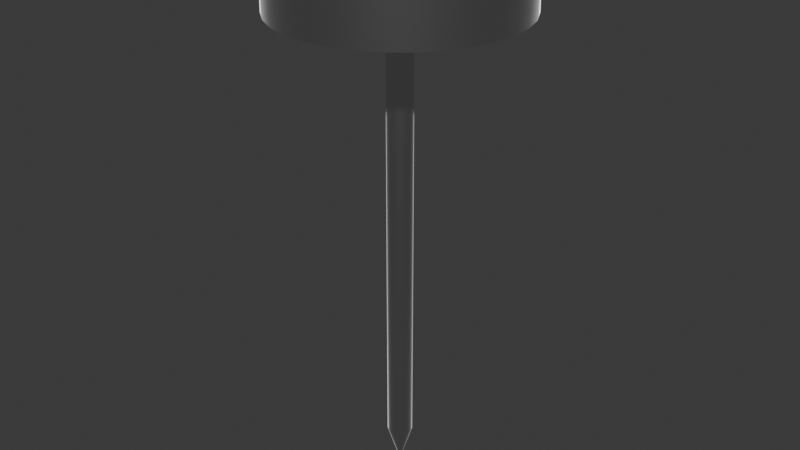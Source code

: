 # Source: meat_thermometer.blend  (saved by Blender 4.2.66; exported with 4.5.12 LTS)
import bpy
from mathutils import Matrix  # noqa: F401  (used for matrix-valued properties, if any)

bpy.ops.wm.read_factory_settings(use_empty=True)
scene = bpy.context.scene
scene.name = 'Scene'

# ---- collections
col_collection = bpy.data.collections.new('Collection'); scene.collection.children.link(col_collection)

# ---- materials (node trees are filled in below, after node groups)
mat_material_001 = bpy.data.materials.new('Material.001')

# ---- node groups
ng_smooth_by_angle = bpy.data.node_groups.new('Smooth by Angle', 'GeometryNodeTree')
_s = ng_smooth_by_angle.interface.new_socket(name='Mesh', in_out='OUTPUT', socket_type='NodeSocketGeometry')
_s = ng_smooth_by_angle.interface.new_socket(name='Mesh', in_out='INPUT', socket_type='NodeSocketGeometry')
_s = ng_smooth_by_angle.interface.new_socket(name='Angle', in_out='INPUT', socket_type='NodeSocketFloat')
_s.subtype = 'ANGLE'
_s.default_value = 0.5236
_s.min_value = 0.0
_s.max_value = 3.142
_s.description = 'Maximum face angle for smooth edges'
_s = ng_smooth_by_angle.interface.new_socket(name='Ignore Sharpness', in_out='INPUT', socket_type='NodeSocketBool')
_s.force_non_field = True
ng_smooth_by_angle.description = 'Set the sharpness of mesh edges based on the angle between the neighboring faces'
ng_smooth_by_angle.is_modifier = True
_N = ng_smooth_by_angle.nodes; _L = ng_smooth_by_angle.links
n0 = _N.new('GeometryNodeSetShadeSmooth'); n0.name = 'Set Shade Smooth'; n0.location = (120, -80)
n0.domain = 'EDGE'
n1 = _N.new('GeometryNodeSetShadeSmooth'); n1.name = 'Set Shade Smooth.001'; n1.location = (300, -80)
n2 = _N.new('NodeGroupOutput'); n2.name = 'Group Output'; n2.location = (480, -80)
n3 = _N.new('GeometryNodeInputMeshEdgeAngle'); n3.name = 'Edge Angle'; n3.location = (-440, -240)
n4 = _N.new('NodeGroupInput'); n4.name = 'Group Input'; n4.location = (-80, -80)
n5 = _N.new('GeometryNodeInputEdgeSmooth'); n5.name = 'Is Edge Smooth'; n5.location = (-260, -120)
n6 = _N.new('GeometryNodeInputShadeSmooth'); n6.name = 'Is Shade Smooth'; n6.location = (-440, -397)
n7 = _N.new('FunctionNodeCompare'); n7.name = 'Compare'; n7.location = (-260, -260)
n7.operation = 'LESS_EQUAL'
n7.inputs[6].default_value = (0.0, 0.0, 0.0, 0.0)
n7.inputs[7].default_value = (0.0, 0.0, 0.0, 0.0)
n8 = _N.new('FunctionNodeBooleanMath'); n8.name = 'Boolean Math.001'; n8.location = (-80, -260)
n9 = _N.new('NodeGroupInput'); n9.name = 'Group Input.001'; n9.location = (-440, -329)
n10 = _N.new('NodeGroupInput'); n10.name = 'Group Input.002'; n10.location = (-259, -189)
n11 = _N.new('FunctionNodeBooleanMath'); n11.name = 'Boolean Math'; n11.location = (-80, -149)
n11.operation = 'OR'
n12 = _N.new('FunctionNodeBooleanMath'); n12.name = 'Boolean Math.002'; n12.location = (-260, -380)
n12.operation = 'OR'
n13 = _N.new('NodeGroupInput'); n13.name = 'Group Input.003'; n13.location = (-440, -460)
_L.new(n3.outputs[0], n7.inputs[0])
_L.new(n1.outputs[0], n2.inputs[0])
_L.new(n9.outputs[1], n7.inputs[1])
_L.new(n7.outputs[0], n8.inputs[0])
_L.new(n4.outputs[0], n0.inputs[0])
_L.new(n0.outputs[0], n1.inputs[0])
_L.new(n8.outputs[0], n0.inputs[2])
_L.new(n10.outputs[2], n11.inputs[1])
_L.new(n5.outputs[0], n11.inputs[0])
_L.new(n11.outputs[0], n0.inputs[1])
_L.new(n13.outputs[2], n12.inputs[1])
_L.new(n6.outputs[0], n12.inputs[0])
_L.new(n12.outputs[0], n8.inputs[1])
n2.is_active_output = True

# ---- material node trees
mat_material_001.use_nodes = True; mat_material_001.node_tree.nodes.clear()
_N = mat_material_001.node_tree.nodes; _L = mat_material_001.node_tree.links
n0 = _N.new('ShaderNodeBsdfPrincipled'); n0.name = 'Principled BSDF'; n0.location = (10, 300)
n0.inputs[1].default_value = 1.0
n0.inputs[2].default_value = 0.2682
n0.inputs[24].default_value = 0.775
n0.inputs[25].default_value = 0.3114
n1 = _N.new('ShaderNodeOutputMaterial'); n1.name = 'Material Output'; n1.location = (300, 300)
_L.new(n0.outputs[0], n1.inputs[0])
n1.is_active_output = True

# ---- world
world_world = bpy.data.worlds.new('World'); scene.world = world_world
world_world.use_nodes = True; world_world.node_tree.nodes.clear()
_N = world_world.node_tree.nodes; _L = world_world.node_tree.links
n0 = _N.new('ShaderNodeOutputWorld'); n0.name = 'World Output'; n0.location = (300, 300)
n1 = _N.new('ShaderNodeBackground'); n1.name = 'Background'; n1.location = (10, 300)
n1.inputs[0].default_value = (0.05088, 0.05088, 0.05088, 1.0)
_L.new(n1.outputs[0], n0.inputs[0])
n0.is_active_output = True
world_world.color = (0.05088, 0.05088, 0.05088)
world_world.sun_shadow_jitter_overblur = 0.0

# ---- meshes
me_cylinder = bpy.data.meshes.new('Cylinder')
me_cylinder.from_pydata([(2.635e-08, 0.2833, -0.5225), (-2.086e-08, 2.464, 0.9591), (0.05527, 0.2779, -0.5225), (0.4808, 2.417, 0.9591), (0.1084, 0.2617, -0.5225), (0.9431, 2.277, 0.9591), (0.1574, 0.2356, -0.5225), (1.369, 2.049, 0.9591), (0.2003, 0.2003, -0.5225), (1.743, 1.743, 0.9591), (0.2356, 0.1574, -0.5225), (2.049, 1.369, 0.9591), (0.2617, 0.1084, -0.5225), (2.277, 0.9431, 0.9591), (0.2779, 0.05527, -0.5225), (2.417, 0.4808, 0.9591), (0.2833, -1.771e-08, -0.5225), (2.464, -3.096e-09, 0.9591), (0.2779, -0.05527, -0.5225), (2.417, -0.4808, 0.9591), (0.2617, -0.1084, -0.5225), (2.277, -0.9431, 0.9591), (0.2356, -0.1574, -0.5225), (2.049, -1.369, 0.9591), (0.2003, -0.2003, -0.5225), (1.743, -1.743, 0.9591), (0.1574, -0.2356, -0.5225), (1.369, -2.049, 0.9591), (0.1084, -0.2617, -0.5225), (0.9431, -2.277, 0.9591), (0.05527, -0.2779, -0.5225), (0.4808, -2.417, 0.9591), (2.635e-08, -0.2833, -0.5225), (-2.086e-08, -2.464, 0.9591), (-0.05527, -0.2779, -0.5225), (-0.4808, -2.417, 0.9591), (-0.1084, -0.2617, -0.5225), (-0.9431, -2.277, 0.9591), (-0.1574, -0.2356, -0.5225), (-1.369, -2.049, 0.9591), (-0.2003, -0.2003, -0.5225), (-1.743, -1.743, 0.9591), (-0.2356, -0.1574, -0.5225), (-2.049, -1.369, 0.9591), (-0.2617, -0.1084, -0.5225), (-2.277, -0.9431, 0.9591), (-0.2779, -0.05527, -0.5225), (-2.417, -0.4808, 0.9591), (-0.2833, -1.771e-08, -0.5225), (-2.464, -3.096e-09, 0.9591), (-0.2779, 0.05527, -0.5225), (-2.417, 0.4808, 0.9591), (-0.2617, 0.1084, -0.5225), (-2.277, 0.9431, 0.9591), (-0.2356, 0.1574, -0.5225), (-2.049, 1.369, 0.9591), (-0.2003, 0.2003, -0.5225), (-1.743, 1.743, 0.9591), (-0.1574, 0.2356, -0.5225), (-1.369, 2.049, 0.9591), (-0.1084, 0.2617, -0.5225), (-0.9431, 2.277, 0.9591), (-0.05527, 0.2779, -0.5225), (-0.4808, 2.417, 0.9591), (0.5193, 2.611, 0.9591), (-2.012e-08, 2.662, 0.9591), (1.019, 2.459, 0.9591), (1.479, 2.213, 0.9591), (1.882, 1.882, 0.9591), (2.213, 1.479, 0.9591), (2.459, 1.019, 0.9591), (2.611, 0.5193, 0.9591), (2.662, -3.096e-09, 0.9591), (2.611, -0.5193, 0.9591), (2.459, -1.019, 0.9591), (2.213, -1.479, 0.9591), (1.882, -1.882, 0.9591), (1.479, -2.213, 0.9591), (1.019, -2.459, 0.9591), (0.5193, -2.611, 0.9591), (-2.012e-08, -2.662, 0.9591), (-0.5193, -2.611, 0.9591), (-1.019, -2.459, 0.9591), (-1.479, -2.213, 0.9591), (-1.882, -1.882, 0.9591), (-2.213, -1.479, 0.9591), (-2.459, -1.019, 0.9591), (-2.611, -0.5193, 0.9591), (-2.662, -3.096e-09, 0.9591), (-2.611, 0.5193, 0.9591), (-2.459, 1.019, 0.9591), (-2.213, 1.479, 0.9591), (-1.882, 1.882, 0.9591), (-1.479, 2.213, 0.9591), (-1.019, 2.459, 0.9591), (-0.5193, 2.611, 0.9591), (0.4808, 2.417, 0.5113), (-2.509e-08, 2.464, 0.5113), (0.9431, 2.277, 0.5113), (1.369, 2.049, 0.5113), (1.743, 1.743, 0.5113), (2.049, 1.369, 0.5113), (2.277, 0.9431, 0.5113), (2.417, 0.4808, 0.5113), (2.464, -3.096e-09, 0.5113), (2.417, -0.4808, 0.5113), (2.277, -0.9431, 0.5113), (2.049, -1.369, 0.5113), (1.743, -1.743, 0.5113), (1.369, -2.049, 0.5113), (0.9431, -2.277, 0.5113), (0.4808, -2.417, 0.5113), (-2.509e-08, -2.464, 0.5113), (-0.4808, -2.417, 0.5113), (-0.9431, -2.277, 0.5113), (-1.369, -2.049, 0.5113), (-1.743, -1.743, 0.5113), (-2.049, -1.369, 0.5113), (-2.277, -0.9431, 0.5113), (-2.417, -0.4808, 0.5113), (-2.464, -3.096e-09, 0.5113), (-2.417, 0.4808, 0.5113), (-2.277, 0.9431, 0.5113), (-2.049, 1.369, 0.5113), (-1.743, 1.743, 0.5113), (-1.369, 2.049, 0.5113), (-0.9431, 2.277, 0.5113), (-0.4808, 2.417, 0.5113), (-2.012e-08, 2.662, -0.5225), (0.5193, 2.611, -0.5225), (1.019, 2.459, -0.5225), (1.479, 2.213, -0.5225), (1.882, 1.882, -0.5225), (2.213, 1.479, -0.5225), (2.459, 1.019, -0.5225), (2.611, 0.5193, -0.5225), (2.662, -3.096e-09, -0.5225), (2.611, -0.5193, -0.5225), (2.459, -1.019, -0.5225), (2.213, -1.479, -0.5225), (1.882, -1.882, -0.5225), (1.479, -2.213, -0.5225), (1.019, -2.459, -0.5225), (0.5193, -2.611, -0.5225), (-2.012e-08, -2.662, -0.5225), (-0.5193, -2.611, -0.5225), (-1.019, -2.459, -0.5225), (-1.479, -2.213, -0.5225), (-1.882, -1.882, -0.5225), (-2.213, -1.479, -0.5225), (-2.459, -1.019, -0.5225), (-2.611, -0.5193, -0.5225), (-2.662, -3.096e-09, -0.5225), (-2.611, 0.5193, -0.5225), (-2.459, 1.019, -0.5225), (-2.213, 1.479, -0.5225), (-1.882, 1.882, -0.5225), (-1.479, 2.213, -0.5225), (-1.019, 2.459, -0.5225), (-0.5193, 2.611, -0.5225), (-9.594e-08, 0.2833, -10.41), (0.05527, 0.2779, -10.41), (0.1084, 0.2617, -10.41), (0.1574, 0.2356, -10.41), (0.2003, 0.2003, -10.41), (0.2356, 0.1574, -10.41), (0.2617, 0.1084, -10.41), (0.2779, 0.05527, -10.41), (0.2833, -1.771e-08, -10.41), (0.2779, -0.05527, -10.41), (0.2617, -0.1084, -10.41), (0.2356, -0.1574, -10.41), (0.2003, -0.2003, -10.41), (0.1574, -0.2356, -10.41), (0.1084, -0.2617, -10.41), (0.05527, -0.2779, -10.41), (-9.594e-08, -0.2833, -10.41), (-0.05527, -0.2779, -10.41), (-0.1084, -0.2617, -10.41), (-0.1574, -0.2356, -10.41), (-0.2003, -0.2003, -10.41), (-0.2356, -0.1574, -10.41), (-0.2617, -0.1084, -10.41), (-0.2779, -0.05527, -10.41), (-0.2833, -1.771e-08, -10.41), (-0.2779, 0.05527, -10.41), (-0.2617, 0.1084, -10.41), (-0.2356, 0.1574, -10.41), (-0.2003, 0.2003, -10.41), (-0.1574, 0.2356, -10.41), (-0.1084, 0.2617, -10.41), (-0.05527, 0.2779, -10.41), (1.343e-06, 0.004463, -11.3), (0.0008721, 0.004378, -11.3), (0.001709, 0.004124, -11.3), (0.002481, 0.003711, -11.3), (0.003157, 0.003156, -11.3), (0.003712, 0.00248, -11.3), (0.004125, 0.001708, -11.3), (0.004379, 0.0008708, -11.3), (0.004465, -7.604e-09, -11.3), (0.004379, -0.0008708, -11.3), (0.004125, -0.001708, -11.3), (0.003712, -0.00248, -11.3), (0.003157, -0.003156, -11.3), (0.002481, -0.003711, -11.3), (0.001709, -0.004124, -11.3), (0.0008721, -0.004378, -11.3), (1.343e-06, -0.004463, -11.3), (-0.0008694, -0.004378, -11.3), (-0.001707, -0.004124, -11.3), (-0.002478, -0.003711, -11.3), (-0.003155, -0.003156, -11.3), (-0.00371, -0.00248, -11.3), (-0.004122, -0.001708, -11.3), (-0.004376, -0.0008708, -11.3), (-0.004462, -7.604e-09, -11.3), (-0.004376, 0.0008708, -11.3), (-0.004122, 0.001708, -11.3), (-0.00371, 0.00248, -11.3), (-0.003155, 0.003156, -11.3), (-0.002478, 0.003711, -11.3), (-0.001707, 0.004124, -11.3), (-0.0008694, 0.004378, -11.3)], [], [(128, 65, 64, 129), (129, 64, 66, 130), (130, 66, 67, 131), (131, 67, 68, 132), (132, 68, 69, 133), (133, 69, 70, 134), (134, 70, 71, 135), (135, 71, 72, 136), (136, 72, 73, 137), (137, 73, 74, 138), (138, 74, 75, 139), (139, 75, 76, 140), (140, 76, 77, 141), (141, 77, 78, 142), (142, 78, 79, 143), (143, 79, 80, 144), (144, 80, 81, 145), (145, 81, 82, 146), (146, 82, 83, 147), (147, 83, 84, 148), (148, 84, 85, 149), (149, 85, 86, 150), (150, 86, 87, 151), (151, 87, 88, 152), (152, 88, 89, 153), (153, 89, 90, 154), (154, 90, 91, 155), (155, 91, 92, 156), (156, 92, 93, 157), (157, 93, 94, 158), (33, 31, 111, 112), (158, 94, 95, 159), (159, 95, 65, 128), (4, 6, 163, 162), (1, 3, 64, 65), (3, 5, 66, 64), (5, 7, 67, 66), (7, 9, 68, 67), (9, 11, 69, 68), (11, 13, 70, 69), (13, 15, 71, 70), (15, 17, 72, 71), (17, 19, 73, 72), (19, 21, 74, 73), (21, 23, 75, 74), (23, 25, 76, 75), (25, 27, 77, 76), (27, 29, 78, 77), (29, 31, 79, 78), (31, 33, 80, 79), (33, 35, 81, 80), (35, 37, 82, 81), (37, 39, 83, 82), (39, 41, 84, 83), (41, 43, 85, 84), (43, 45, 86, 85), (45, 47, 87, 86), (47, 49, 88, 87), (49, 51, 89, 88), (51, 53, 90, 89), (53, 55, 91, 90), (55, 57, 92, 91), (57, 59, 93, 92), (59, 61, 94, 93), (61, 63, 95, 94), (63, 1, 65, 95), (96, 97, 127, 126, 125, 124, 123, 122, 121, 120, 119, 118, 117, 116, 115, 114, 113, 112, 111, 110, 109, 108, 107, 106, 105, 104, 103, 102, 101, 100, 99, 98), (7, 5, 98, 99), (61, 59, 125, 126), (35, 33, 112, 113), (9, 7, 99, 100), (63, 61, 126, 127), (37, 35, 113, 114), (11, 9, 100, 101), (1, 63, 127, 97), (39, 37, 114, 115), (13, 11, 101, 102), (41, 39, 115, 116), (15, 13, 102, 103), (43, 41, 116, 117), (17, 15, 103, 104), (45, 43, 117, 118), (19, 17, 104, 105), (47, 45, 118, 119), (21, 19, 105, 106), (49, 47, 119, 120), (23, 21, 106, 107), (51, 49, 120, 121), (25, 23, 107, 108), (53, 51, 121, 122), (27, 25, 108, 109), (55, 53, 122, 123), (29, 27, 109, 110), (3, 1, 97, 96), (57, 55, 123, 124), (31, 29, 110, 111), (5, 3, 96, 98), (59, 57, 124, 125), (2, 0, 128, 129), (4, 2, 129, 130), (6, 4, 130, 131), (8, 6, 131, 132), (10, 8, 132, 133), (12, 10, 133, 134), (14, 12, 134, 135), (16, 14, 135, 136), (18, 16, 136, 137), (20, 18, 137, 138), (22, 20, 138, 139), (24, 22, 139, 140), (26, 24, 140, 141), (28, 26, 141, 142), (30, 28, 142, 143), (32, 30, 143, 144), (34, 32, 144, 145), (36, 34, 145, 146), (38, 36, 146, 147), (40, 38, 147, 148), (42, 40, 148, 149), (44, 42, 149, 150), (46, 44, 150, 151), (48, 46, 151, 152), (50, 48, 152, 153), (52, 50, 153, 154), (54, 52, 154, 155), (56, 54, 155, 156), (58, 56, 156, 157), (60, 58, 157, 158), (62, 60, 158, 159), (0, 62, 159, 128), (165, 166, 198, 197), (58, 60, 190, 189), (32, 34, 177, 176), (6, 8, 164, 163), (60, 62, 191, 190), (34, 36, 178, 177), (8, 10, 165, 164), (62, 0, 160, 191), (36, 38, 179, 178), (10, 12, 166, 165), (38, 40, 180, 179), (12, 14, 167, 166), (40, 42, 181, 180), (14, 16, 168, 167), (42, 44, 182, 181), (16, 18, 169, 168), (44, 46, 183, 182), (18, 20, 170, 169), (46, 48, 184, 183), (20, 22, 171, 170), (48, 50, 185, 184), (22, 24, 172, 171), (50, 52, 186, 185), (24, 26, 173, 172), (52, 54, 187, 186), (26, 28, 174, 173), (0, 2, 161, 160), (54, 56, 188, 187), (28, 30, 175, 174), (2, 4, 162, 161), (56, 58, 189, 188), (30, 32, 176, 175), (192, 193, 194, 195, 196, 197, 198, 199, 200, 201, 202, 203, 204, 205, 206, 207, 208, 209, 210, 211, 212, 213, 214, 215, 216, 217, 218, 219, 220, 221, 222, 223), (179, 180, 212, 211), (166, 167, 199, 198), (180, 181, 213, 212), (167, 168, 200, 199), (181, 182, 214, 213), (168, 169, 201, 200), (182, 183, 215, 214), (169, 170, 202, 201), (183, 184, 216, 215), (170, 171, 203, 202), (184, 185, 217, 216), (171, 172, 204, 203), (185, 186, 218, 217), (172, 173, 205, 204), (186, 187, 219, 218), (173, 174, 206, 205), (160, 161, 193, 192), (187, 188, 220, 219), (174, 175, 207, 206), (161, 162, 194, 193), (188, 189, 221, 220), (175, 176, 208, 207), (162, 163, 195, 194), (189, 190, 222, 221), (176, 177, 209, 208), (163, 164, 196, 195), (190, 191, 223, 222), (177, 178, 210, 209), (164, 165, 197, 196), (191, 160, 192, 223), (178, 179, 211, 210)])
me_cylinder.polygons.foreach_set('use_smooth', [True] * 194)
_uv = me_cylinder.uv_layers.new(name='UVMap')
_uv.uv.foreach_set('vector', [1.0, 0.5, 1.0, 1.0, 0.9688, 1.0, 0.9688, 0.5, 0.9688, 0.5, 0.9688, 1.0, 0.9375, 1.0, 0.9375, 0.5, 0.9375, 0.5, 0.9375, 1.0, 0.9062, 1.0, 0.9062, 0.5, 0.9062, 0.5, 0.9062, 1.0, 0.875, 1.0, 0.875, 0.5, 0.875, 0.5, 0.875, 1.0, 0.8438, 1.0, 0.8438, 0.5, 0.8438, 0.5, 0.8438, 1.0, 0.8125, 1.0, 0.8125, 0.5, 0.8125, 0.5, 0.8125, 1.0, 0.7812, 1.0, 0.7812, 0.5, 0.7812, 0.5, 0.7812, 1.0, 0.75, 1.0, 0.75, 0.5, 0.75, 0.5, 0.75, 1.0, 0.7188, 1.0, 0.7188, 0.5, 0.7188, 0.5, 0.7188, 1.0, 0.6875, 1.0, 0.6875, 0.5, 0.6875, 0.5, 0.6875, 1.0, 0.6562, 1.0, 0.6562, 0.5, 0.6562, 0.5, 0.6562, 1.0, 0.625, 1.0, 0.625, 0.5, 0.625, 0.5, 0.625, 1.0, 0.5938, 1.0, 0.5938, 0.5, 0.5938, 0.5, 0.5938, 1.0, 0.5625, 1.0, 0.5625, 0.5, 0.5625, 0.5, 0.5625, 1.0, 0.5312, 1.0, 0.5312, 0.5, 0.5312, 0.5, 0.5312, 1.0, 0.5, 1.0, 0.5, 0.5, 0.5, 0.5, 0.5, 1.0, 0.4688, 1.0, 0.4688, 0.5, 0.4688, 0.5, 0.4688, 1.0, 0.4375, 1.0, 0.4375, 0.5, 0.4375, 0.5, 0.4375, 1.0, 0.4062, 1.0, 0.4062, 0.5, 0.4062, 0.5, 0.4062, 1.0, 0.375, 1.0, 0.375, 0.5, 0.375, 0.5, 0.375, 1.0, 0.3438, 1.0, 0.3438, 0.5, 0.3438, 0.5, 0.3438, 1.0, 0.3125, 1.0, 0.3125, 0.5, 0.3125, 0.5, 0.3125, 1.0, 0.2812, 1.0, 0.2812, 0.5, 0.2812, 0.5, 0.2812, 1.0, 0.25, 1.0, 0.25, 0.5, 0.25, 0.5, 0.25, 1.0, 0.2188, 1.0, 0.2188, 0.5, 0.2188, 0.5, 0.2188, 1.0, 0.1875, 1.0, 0.1875, 0.5, 0.1875, 0.5, 0.1875, 1.0, 0.1562, 1.0, 0.1562, 0.5, 0.1562, 0.5, 0.1562, 1.0, 0.125, 1.0, 0.125, 0.5, 0.125, 0.5, 0.125, 1.0, 0.09375, 1.0, 0.09375, 0.5, 0.09375, 0.5, 0.09375, 1.0, 0.0625, 1.0, 0.0625, 0.5, 0.25, 0.02781, 0.2933, 0.03208, 0.2933, 0.03208, 0.25, 0.02781, 0.0625, 0.5, 0.0625, 1.0, 0.03125, 1.0, 0.03125, 0.5, 0.03125, 0.5, 0.03125, 1.0, 0.0, 1.0, 0.0, 0.5, 0.7917, 0.3507, 0.8105, 0.3406, 0.8105, 0.3406, 0.7917, 0.3507, 0.25, 0.4722, 0.2933, 0.4679, 0.2968, 0.4854, 0.25, 0.49, 0.2933, 0.4679, 0.335, 0.4553, 0.3418, 0.4717, 0.2968, 0.4854, 0.335, 0.4553, 0.3734, 0.4347, 0.3833, 0.4496, 0.3418, 0.4717, 0.3734, 0.4347, 0.4071, 0.4071, 0.4197, 0.4197, 0.3833, 0.4496, 0.4071, 0.4071, 0.4347, 0.3734, 0.4496, 0.3833, 0.4197, 0.4197, 0.4347, 0.3734, 0.4553, 0.335, 0.4717, 0.3418, 0.4496, 0.3833, 0.4553, 0.335, 0.4679, 0.2933, 0.4854, 0.2968, 0.4717, 0.3418, 0.4679, 0.2933, 0.4722, 0.25, 0.49, 0.25, 0.4854, 0.2968, 0.4722, 0.25, 0.4679, 0.2067, 0.4854, 0.2032, 0.49, 0.25, 0.4679, 0.2067, 0.4553, 0.165, 0.4717, 0.1582, 0.4854, 0.2032, 0.4553, 0.165, 0.4347, 0.1266, 0.4496, 0.1167, 0.4717, 0.1582, 0.4347, 0.1266, 0.4071, 0.09289, 0.4197, 0.08029, 0.4496, 0.1167, 0.4071, 0.09289, 0.3734, 0.06526, 0.3833, 0.05045, 0.4197, 0.08029, 0.3734, 0.06526, 0.335, 0.04472, 0.3418, 0.02827, 0.3833, 0.05045, 0.335, 0.04472, 0.2933, 0.03208, 0.2968, 0.01461, 0.3418, 0.02827, 0.2933, 0.03208, 0.25, 0.02781, 0.25, 0.01, 0.2968, 0.01461, 0.25, 0.02781, 0.2067, 0.03208, 0.2032, 0.01461, 0.25, 0.01, 0.2067, 0.03208, 0.165, 0.04472, 0.1582, 0.02827, 0.2032, 0.01461, 0.165, 0.04472, 0.1266, 0.06526, 0.1167, 0.05045, 0.1582, 0.02827, 0.1266, 0.06526, 0.09289, 0.09289, 0.08029, 0.08029, 0.1167, 0.05045, 0.09289, 0.09289, 0.06526, 0.1266, 0.05045, 0.1167, 0.08029, 0.08029, 0.06526, 0.1266, 0.04472, 0.165, 0.02827, 0.1582, 0.05045, 0.1167, 0.04472, 0.165, 0.03208, 0.2067, 0.01461, 0.2032, 0.02827, 0.1582, 0.03208, 0.2067, 0.02781, 0.25, 0.01, 0.25, 0.01461, 0.2032, 0.02781, 0.25, 0.03208, 0.2933, 0.01461, 0.2968, 0.01, 0.25, 0.03208, 0.2933, 0.04472, 0.335, 0.02827, 0.3418, 0.01461, 0.2968, 0.04472, 0.335, 0.06526, 0.3734, 0.05045, 0.3833, 0.02827, 0.3418, 0.06526, 0.3734, 0.09289, 0.4071, 0.08029, 0.4197, 0.05045, 0.3833, 0.09289, 0.4071, 0.1266, 0.4347, 0.1167, 0.4496, 0.08029, 0.4197, 0.1266, 0.4347, 0.165, 0.4553, 0.1582, 0.4717, 0.1167, 0.4496, 0.165, 0.4553, 0.2067, 0.4679, 0.2032, 0.4854, 0.1582, 0.4717, 0.2067, 0.4679, 0.25, 0.4722, 0.25, 0.49, 0.2032, 0.4854, 0.2933, 0.4679, 0.25, 0.4722, 0.2067, 0.4679, 0.165, 0.4553, 0.1266, 0.4347, 0.09289, 0.4071, 0.06526, 0.3734, 0.04472, 0.335, 0.03208, 0.2933, 0.02781, 0.25, 0.03208, 0.2067, 0.04472, 0.165, 0.06526, 0.1266, 0.09289, 0.09289, 0.1266, 0.06526, 0.165, 0.04472, 0.2067, 0.03208, 0.25, 0.02781, 0.2933, 0.03208, 0.335, 0.04472, 0.3734, 0.06526, 0.4071, 0.09289, 0.4347, 0.1266, 0.4553, 0.165, 0.4679, 0.2067, 0.4722, 0.25, 0.4679, 0.2933, 0.4553, 0.335, 0.4347, 0.3734, 0.4071, 0.4071, 0.3734, 0.4347, 0.335, 0.4553, 0.3734, 0.4347, 0.335, 0.4553, 0.335, 0.4553, 0.3734, 0.4347, 0.165, 0.4553, 0.1266, 0.4347, 0.1266, 0.4347, 0.165, 0.4553, 0.2067, 0.03208, 0.25, 0.02781, 0.25, 0.02781, 0.2067, 0.03208, 0.4071, 0.4071, 0.3734, 0.4347, 0.3734, 0.4347, 0.4071, 0.4071, 0.2067, 0.4679, 0.165, 0.4553, 0.165, 0.4553, 0.2067, 0.4679, 0.165, 0.04472, 0.2067, 0.03208, 0.2067, 0.03208, 0.165, 0.04472, 0.4347, 0.3734, 0.4071, 0.4071, 0.4071, 0.4071, 0.4347, 0.3734, 0.25, 0.4722, 0.2067, 0.4679, 0.2067, 0.4679, 0.25, 0.4722, 0.1266, 0.06526, 0.165, 0.04472, 0.165, 0.04472, 0.1266, 0.06526, 0.4553, 0.335, 0.4347, 0.3734, 0.4347, 0.3734, 0.4553, 0.335, 0.09289, 0.09289, 0.1266, 0.06526, 0.1266, 0.06526, 0.09289, 0.09289, 0.4679, 0.2933, 0.4553, 0.335, 0.4553, 0.335, 0.4679, 0.2933, 0.06526, 0.1266, 0.09289, 0.09289, 0.09289, 0.09289, 0.06526, 0.1266, 0.4722, 0.25, 0.4679, 0.2933, 0.4679, 0.2933, 0.4722, 0.25, 0.04472, 0.165, 0.06526, 0.1266, 0.06526, 0.1266, 0.04472, 0.165, 0.4679, 0.2067, 0.4722, 0.25, 0.4722, 0.25, 0.4679, 0.2067, 0.03208, 0.2067, 0.04472, 0.165, 0.04472, 0.165, 0.03208, 0.2067, 0.4553, 0.165, 0.4679, 0.2067, 0.4679, 0.2067, 0.4553, 0.165, 0.02781, 0.25, 0.03208, 0.2067, 0.03208, 0.2067, 0.02781, 0.25, 0.4347, 0.1266, 0.4553, 0.165, 0.4553, 0.165, 0.4347, 0.1266, 0.03208, 0.2933, 0.02781, 0.25, 0.02781, 0.25, 0.03208, 0.2933, 0.4071, 0.09289, 0.4347, 0.1266, 0.4347, 0.1266, 0.4071, 0.09289, 0.04472, 0.335, 0.03208, 0.2933, 0.03208, 0.2933, 0.04472, 0.335, 0.3734, 0.06526, 0.4071, 0.09289, 0.4071, 0.09289, 0.3734, 0.06526, 0.06526, 0.3734, 0.04472, 0.335, 0.04472, 0.335, 0.06526, 0.3734, 0.335, 0.04472, 0.3734, 0.06526, 0.3734, 0.06526, 0.335, 0.04472, 0.2933, 0.4679, 0.25, 0.4722, 0.25, 0.4722, 0.2933, 0.4679, 0.09289, 0.4071, 0.06526, 0.3734, 0.06526, 0.3734, 0.09289, 0.4071, 0.2933, 0.03208, 0.335, 0.04472, 0.335, 0.04472, 0.2933, 0.03208, 0.335, 0.4553, 0.2933, 0.4679, 0.2933, 0.4679, 0.335, 0.4553, 0.1266, 0.4347, 0.09289, 0.4071, 0.09289, 0.4071, 0.1266, 0.4347, 0.7713, 0.3569, 0.75, 0.359, 0.75, 0.49, 0.7968, 0.4854, 0.7917, 0.3507, 0.7713, 0.3569, 0.7968, 0.4854, 0.8418, 0.4717, 0.8105, 0.3406, 0.7917, 0.3507, 0.8418, 0.4717, 0.8833, 0.4496, 0.8271, 0.3271, 0.8105, 0.3406, 0.8833, 0.4496, 0.9197, 0.4197, 0.8406, 0.3105, 0.8271, 0.3271, 0.9197, 0.4197, 0.9496, 0.3833, 0.8507, 0.2917, 0.8406, 0.3105, 0.9496, 0.3833, 0.9717, 0.3418, 0.8569, 0.2713, 0.8507, 0.2917, 0.9717, 0.3418, 0.9854, 0.2968, 0.859, 0.25, 0.8569, 0.2713, 0.9854, 0.2968, 0.99, 0.25, 0.8569, 0.2287, 0.859, 0.25, 0.99, 0.25, 0.9854, 0.2032, 0.8507, 0.2083, 0.8569, 0.2287, 0.9854, 0.2032, 0.9717, 0.1582, 0.8406, 0.1895, 0.8507, 0.2083, 0.9717, 0.1582, 0.9496, 0.1167, 0.8271, 0.1729, 0.8406, 0.1895, 0.9496, 0.1167, 0.9197, 0.08029, 0.8105, 0.1594, 0.8271, 0.1729, 0.9197, 0.08029, 0.8833, 0.05045, 0.7917, 0.1493, 0.8105, 0.1594, 0.8833, 0.05045, 0.8418, 0.02827, 0.7713, 0.1431, 0.7917, 0.1493, 0.8418, 0.02827, 0.7968, 0.01461, 0.75, 0.141, 0.7713, 0.1431, 0.7968, 0.01461, 0.75, 0.01, 0.7287, 0.1431, 0.75, 0.141, 0.75, 0.01, 0.7032, 0.01461, 0.7083, 0.1493, 0.7287, 0.1431, 0.7032, 0.01461, 0.6582, 0.02827, 0.6895, 0.1594, 0.7083, 0.1493, 0.6582, 0.02827, 0.6167, 0.05045, 0.6729, 0.1729, 0.6895, 0.1594, 0.6167, 0.05045, 0.5803, 0.08029, 0.6594, 0.1895, 0.6729, 0.1729, 0.5803, 0.08029, 0.5504, 0.1167, 0.6493, 0.2083, 0.6594, 0.1895, 0.5504, 0.1167, 0.5283, 0.1582, 0.6431, 0.2287, 0.6493, 0.2083, 0.5283, 0.1582, 0.5146, 0.2032, 0.641, 0.25, 0.6431, 0.2287, 0.5146, 0.2032, 0.51, 0.25, 0.6431, 0.2713, 0.641, 0.25, 0.51, 0.25, 0.5146, 0.2968, 0.6493, 0.2917, 0.6431, 0.2713, 0.5146, 0.2968, 0.5283, 0.3418, 0.6594, 0.3105, 0.6493, 0.2917, 0.5283, 0.3418, 0.5504, 0.3833, 0.6729, 0.3271, 0.6594, 0.3105, 0.5504, 0.3833, 0.5803, 0.4197, 0.6895, 0.3406, 0.6729, 0.3271, 0.5803, 0.4197, 0.6167, 0.4496, 0.7083, 0.3507, 0.6895, 0.3406, 0.6167, 0.4496, 0.6582, 0.4717, 0.7287, 0.3569, 0.7083, 0.3507, 0.6582, 0.4717, 0.7032, 0.4854, 0.75, 0.359, 0.7287, 0.3569, 0.7032, 0.4854, 0.75, 0.49, 0.8406, 0.3105, 0.8507, 0.2917, 0.8507, 0.2917, 0.8406, 0.3105, 0.6895, 0.3406, 0.7083, 0.3507, 0.7083, 0.3507, 0.6895, 0.3406, 0.75, 0.141, 0.7287, 0.1431, 0.7287, 0.1431, 0.75, 0.141, 0.8105, 0.3406, 0.8271, 0.3271, 0.8271, 0.3271, 0.8105, 0.3406, 0.7083, 0.3507, 0.7287, 0.3569, 0.7287, 0.3569, 0.7083, 0.3507, 0.7287, 0.1431, 0.7083, 0.1493, 0.7083, 0.1493, 0.7287, 0.1431, 0.8271, 0.3271, 0.8406, 0.3105, 0.8406, 0.3105, 0.8271, 0.3271, 0.7287, 0.3569, 0.75, 0.359, 0.75, 0.359, 0.7287, 0.3569, 0.7083, 0.1493, 0.6895, 0.1594, 0.6895, 0.1594, 0.7083, 0.1493, 0.8406, 0.3105, 0.8507, 0.2917, 0.8507, 0.2917, 0.8406, 0.3105, 0.6895, 0.1594, 0.6729, 0.1729, 0.6729, 0.1729, 0.6895, 0.1594, 0.8507, 0.2917, 0.8569, 0.2713, 0.8569, 0.2713, 0.8507, 0.2917, 0.6729, 0.1729, 0.6594, 0.1895, 0.6594, 0.1895, 0.6729, 0.1729, 0.8569, 0.2713, 0.859, 0.25, 0.859, 0.25, 0.8569, 0.2713, 0.6594, 0.1895, 0.6493, 0.2083, 0.6493, 0.2083, 0.6594, 0.1895, 0.859, 0.25, 0.8569, 0.2287, 0.8569, 0.2287, 0.859, 0.25, 0.6493, 0.2083, 0.6431, 0.2287, 0.6431, 0.2287, 0.6493, 0.2083, 0.8569, 0.2287, 0.8507, 0.2083, 0.8507, 0.2083, 0.8569, 0.2287, 0.6431, 0.2287, 0.641, 0.25, 0.641, 0.25, 0.6431, 0.2287, 0.8507, 0.2083, 0.8406, 0.1895, 0.8406, 0.1895, 0.8507, 0.2083, 0.641, 0.25, 0.6431, 0.2713, 0.6431, 0.2713, 0.641, 0.25, 0.8406, 0.1895, 0.8271, 0.1729, 0.8271, 0.1729, 0.8406, 0.1895, 0.6431, 0.2713, 0.6493, 0.2917, 0.6493, 0.2917, 0.6431, 0.2713, 0.8271, 0.1729, 0.8105, 0.1594, 0.8105, 0.1594, 0.8271, 0.1729, 0.6493, 0.2917, 0.6594, 0.3105, 0.6594, 0.3105, 0.6493, 0.2917, 0.8105, 0.1594, 0.7917, 0.1493, 0.7917, 0.1493, 0.8105, 0.1594, 0.75, 0.359, 0.7713, 0.3569, 0.7713, 0.3569, 0.75, 0.359, 0.6594, 0.3105, 0.6729, 0.3271, 0.6729, 0.3271, 0.6594, 0.3105, 0.7917, 0.1493, 0.7713, 0.1431, 0.7713, 0.1431, 0.7917, 0.1493, 0.7713, 0.3569, 0.7917, 0.3507, 0.7917, 0.3507, 0.7713, 0.3569, 0.6729, 0.3271, 0.6895, 0.3406, 0.6895, 0.3406, 0.6729, 0.3271, 0.7713, 0.1431, 0.75, 0.141, 0.75, 0.141, 0.7713, 0.1431, 0.75, 0.359, 0.7713, 0.3569, 0.7917, 0.3507, 0.8105, 0.3406, 0.8271, 0.3271, 0.8406, 0.3105, 0.8507, 0.2917, 0.8569, 0.2713, 0.859, 0.25, 0.8569, 0.2287, 0.8507, 0.2083, 0.8406, 0.1895, 0.8271, 0.1729, 0.8105, 0.1594, 0.7917, 0.1493, 0.7713, 0.1431, 0.75, 0.141, 0.7287, 0.1431, 0.7083, 0.1493, 0.6895, 0.1594, 0.6729, 0.1729, 0.6594, 0.1895, 0.6493, 0.2083, 0.6431, 0.2287, 0.641, 0.25, 0.6431, 0.2713, 0.6493, 0.2917, 0.6594, 0.3105, 0.6729, 0.3271, 0.6895, 0.3406, 0.7083, 0.3507, 0.7287, 0.3569, 0.6895, 0.1594, 0.6729, 0.1729, 0.6729, 0.1729, 0.6895, 0.1594, 0.8507, 0.2917, 0.8569, 0.2713, 0.8569, 0.2713, 0.8507, 0.2917, 0.6729, 0.1729, 0.6594, 0.1895, 0.6594, 0.1895, 0.6729, 0.1729, 0.8569, 0.2713, 0.859, 0.25, 0.859, 0.25, 0.8569, 0.2713, 0.6594, 0.1895, 0.6493, 0.2083, 0.6493, 0.2083, 0.6594, 0.1895, 0.859, 0.25, 0.8569, 0.2287, 0.8569, 0.2287, 0.859, 0.25, 0.6493, 0.2083, 0.6431, 0.2287, 0.6431, 0.2287, 0.6493, 0.2083, 0.8569, 0.2287, 0.8507, 0.2083, 0.8507, 0.2083, 0.8569, 0.2287, 0.6431, 0.2287, 0.641, 0.25, 0.641, 0.25, 0.6431, 0.2287, 0.8507, 0.2083, 0.8406, 0.1895, 0.8406, 0.1895, 0.8507, 0.2083, 0.641, 0.25, 0.6431, 0.2713, 0.6431, 0.2713, 0.641, 0.25, 0.8406, 0.1895, 0.8271, 0.1729, 0.8271, 0.1729, 0.8406, 0.1895, 0.6431, 0.2713, 0.6493, 0.2917, 0.6493, 0.2917, 0.6431, 0.2713, 0.8271, 0.1729, 0.8105, 0.1594, 0.8105, 0.1594, 0.8271, 0.1729, 0.6493, 0.2917, 0.6594, 0.3105, 0.6594, 0.3105, 0.6493, 0.2917, 0.8105, 0.1594, 0.7917, 0.1493, 0.7917, 0.1493, 0.8105, 0.1594, 0.75, 0.359, 0.7713, 0.3569, 0.7713, 0.3569, 0.75, 0.359, 0.6594, 0.3105, 0.6729, 0.3271, 0.6729, 0.3271, 0.6594, 0.3105, 0.7917, 0.1493, 0.7713, 0.1431, 0.7713, 0.1431, 0.7917, 0.1493, 0.7713, 0.3569, 0.7917, 0.3507, 0.7917, 0.3507, 0.7713, 0.3569, 0.6729, 0.3271, 0.6895, 0.3406, 0.6895, 0.3406, 0.6729, 0.3271, 0.7713, 0.1431, 0.75, 0.141, 0.75, 0.141, 0.7713, 0.1431, 0.7917, 0.3507, 0.8105, 0.3406, 0.8105, 0.3406, 0.7917, 0.3507, 0.6895, 0.3406, 0.7083, 0.3507, 0.7083, 0.3507, 0.6895, 0.3406, 0.75, 0.141, 0.7287, 0.1431, 0.7287, 0.1431, 0.75, 0.141, 0.8105, 0.3406, 0.8271, 0.3271, 0.8271, 0.3271, 0.8105, 0.3406, 0.7083, 0.3507, 0.7287, 0.3569, 0.7287, 0.3569, 0.7083, 0.3507, 0.7287, 0.1431, 0.7083, 0.1493, 0.7083, 0.1493, 0.7287, 0.1431, 0.8271, 0.3271, 0.8406, 0.3105, 0.8406, 0.3105, 0.8271, 0.3271, 0.7287, 0.3569, 0.75, 0.359, 0.75, 0.359, 0.7287, 0.3569, 0.7083, 0.1493, 0.6895, 0.1594, 0.6895, 0.1594, 0.7083, 0.1493])
me_cylinder.materials.append(mat_material_001)
me_cylinder.update()

# ---- objects
ob_cylinder = bpy.data.objects.new('Cylinder', me_cylinder)

# ---- transforms, parenting, visibility, modifiers, constraints
ob_cylinder.location = (0.0, 0.0, 0.0)
_m = ob_cylinder.modifiers.new('Smooth by Angle', 'NODES')
_m.node_group = ng_smooth_by_angle
_m.use_pin_to_last = True
_m.show_group_selector = False

# ---- collection membership
col_collection.objects.link(ob_cylinder)

# ---- scene / render settings (as saved in the file)
scene.frame_start = 1; scene.frame_end = 250; scene.frame_set(1)
scene.render.engine = 'BLENDER_EEVEE_NEXT'
bpy.context.view_layer.update()

# ---- added for rendering (the .blend has no active camera and no usable light): camera, sun
cam_auto = bpy.data.cameras.new('AutoCamera')
cam_auto.lens = 50.0
cam_auto.sensor_width = 36.0
cam_auto.clip_end = 1000.0
ob_auto_camera = bpy.data.objects.new('AutoCamera', cam_auto)
scene.collection.objects.link(ob_auto_camera)
ob_auto_camera.location = (13.3084, -15.9701, 5.47785)
ob_auto_camera.rotation_euler = (1.09748, -7.21219e-08, 0.694738)
scene.camera = ob_auto_camera
light_auto_sun = bpy.data.lights.new('AutoSun', 'SUN')
light_auto_sun.energy = 3.0
light_auto_sun.angle = 0.0523599
ob_auto_sun = bpy.data.objects.new('AutoSun', light_auto_sun)
scene.collection.objects.link(ob_auto_sun)
ob_auto_sun.rotation_euler = (0.872665, 0.174533, 0.523599)
bpy.context.view_layer.update()
